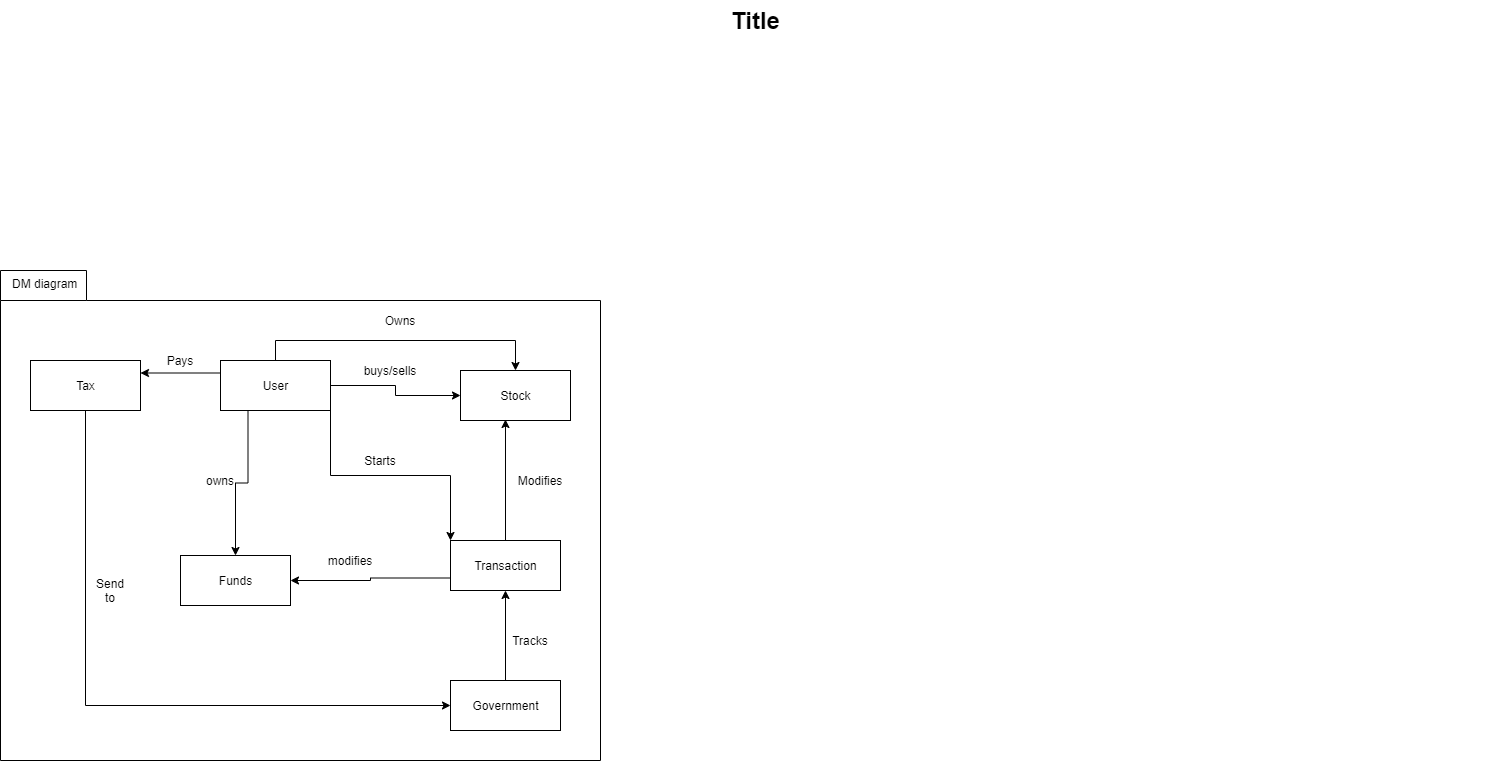

The diagram above was exported from draw.io. Its source (the exported page's mxGraphModel, read from the mxfile embedded in the PNG):
<mxGraphModel dx="2062" dy="1073" grid="1" gridSize="10" guides="1" tooltips="1" connect="1" arrows="1" fold="1" page="1" pageScale="1.5" pageWidth="1169" pageHeight="826" background="none" math="0" shadow="0">
  <root>
    <mxCell id="0" style=";html=1;" />
    <mxCell id="1" style=";html=1;" parent="0" />
    <mxCell id="yHs6otRNtnT4jtDQctEj-32" value="DM diagram" style="shape=folder;html=1;tabWidth=86;tabHeight=30;tabPosition=left;align=left;verticalAlign=top;spacingLeft=10;whiteSpace=wrap;" vertex="1" parent="1">
      <mxGeometry x="120" y="310" width="600" height="490" as="geometry" />
    </mxCell>
    <mxCell id="1672d66443f91eb5-23" value="Title" style="text;strokeColor=none;fillColor=none;html=1;fontSize=24;fontStyle=1;verticalAlign=middle;align=center;" parent="1" vertex="1">
      <mxGeometry x="120" y="40" width="1510" height="40" as="geometry" />
    </mxCell>
    <mxCell id="yHs6otRNtnT4jtDQctEj-39" style="edgeStyle=orthogonalEdgeStyle;rounded=0;orthogonalLoop=1;jettySize=auto;html=1;exitX=0.5;exitY=1;exitDx=0;exitDy=0;entryX=0;entryY=0.5;entryDx=0;entryDy=0;" edge="1" parent="1" source="yHs6otRNtnT4jtDQctEj-4" target="yHs6otRNtnT4jtDQctEj-27">
      <mxGeometry relative="1" as="geometry" />
    </mxCell>
    <mxCell id="yHs6otRNtnT4jtDQctEj-4" value="Tax" style="html=1;" vertex="1" parent="1">
      <mxGeometry x="150" y="400" width="110" height="50" as="geometry" />
    </mxCell>
    <mxCell id="yHs6otRNtnT4jtDQctEj-11" style="edgeStyle=orthogonalEdgeStyle;rounded=0;orthogonalLoop=1;jettySize=auto;html=1;" edge="1" parent="1" source="yHs6otRNtnT4jtDQctEj-5" target="yHs6otRNtnT4jtDQctEj-7">
      <mxGeometry relative="1" as="geometry">
        <Array as="points">
          <mxPoint x="515" y="425" />
          <mxPoint x="515" y="435" />
        </Array>
      </mxGeometry>
    </mxCell>
    <mxCell id="yHs6otRNtnT4jtDQctEj-14" style="edgeStyle=orthogonalEdgeStyle;rounded=0;orthogonalLoop=1;jettySize=auto;html=1;exitX=0.25;exitY=1;exitDx=0;exitDy=0;" edge="1" parent="1" source="yHs6otRNtnT4jtDQctEj-5" target="yHs6otRNtnT4jtDQctEj-6">
      <mxGeometry relative="1" as="geometry" />
    </mxCell>
    <mxCell id="yHs6otRNtnT4jtDQctEj-16" style="edgeStyle=orthogonalEdgeStyle;rounded=0;orthogonalLoop=1;jettySize=auto;html=1;exitX=0;exitY=0.25;exitDx=0;exitDy=0;entryX=1;entryY=0.25;entryDx=0;entryDy=0;" edge="1" parent="1" source="yHs6otRNtnT4jtDQctEj-5" target="yHs6otRNtnT4jtDQctEj-4">
      <mxGeometry relative="1" as="geometry" />
    </mxCell>
    <mxCell id="yHs6otRNtnT4jtDQctEj-22" style="edgeStyle=orthogonalEdgeStyle;rounded=0;orthogonalLoop=1;jettySize=auto;html=1;exitX=1;exitY=1;exitDx=0;exitDy=0;entryX=0;entryY=0;entryDx=0;entryDy=0;" edge="1" parent="1" source="yHs6otRNtnT4jtDQctEj-5" target="yHs6otRNtnT4jtDQctEj-8">
      <mxGeometry relative="1" as="geometry" />
    </mxCell>
    <mxCell id="yHs6otRNtnT4jtDQctEj-30" style="edgeStyle=orthogonalEdgeStyle;rounded=0;orthogonalLoop=1;jettySize=auto;html=1;exitX=0.5;exitY=0;exitDx=0;exitDy=0;entryX=0.5;entryY=0;entryDx=0;entryDy=0;" edge="1" parent="1" source="yHs6otRNtnT4jtDQctEj-5" target="yHs6otRNtnT4jtDQctEj-7">
      <mxGeometry relative="1" as="geometry" />
    </mxCell>
    <mxCell id="yHs6otRNtnT4jtDQctEj-5" value="User" style="html=1;" vertex="1" parent="1">
      <mxGeometry x="340" y="400" width="110" height="50" as="geometry" />
    </mxCell>
    <mxCell id="yHs6otRNtnT4jtDQctEj-18" style="edgeStyle=orthogonalEdgeStyle;rounded=0;orthogonalLoop=1;jettySize=auto;html=1;exitX=1;exitY=0.5;exitDx=0;exitDy=0;entryX=1;entryY=0.5;entryDx=0;entryDy=0;" edge="1" parent="1" source="yHs6otRNtnT4jtDQctEj-6" target="yHs6otRNtnT4jtDQctEj-6">
      <mxGeometry relative="1" as="geometry" />
    </mxCell>
    <mxCell id="yHs6otRNtnT4jtDQctEj-6" value="Funds" style="html=1;" vertex="1" parent="1">
      <mxGeometry x="300" y="595" width="110" height="50" as="geometry" />
    </mxCell>
    <mxCell id="yHs6otRNtnT4jtDQctEj-7" value="Stock" style="html=1;" vertex="1" parent="1">
      <mxGeometry x="580" y="410" width="110" height="50" as="geometry" />
    </mxCell>
    <mxCell id="yHs6otRNtnT4jtDQctEj-24" style="edgeStyle=orthogonalEdgeStyle;rounded=0;orthogonalLoop=1;jettySize=auto;html=1;exitX=0.5;exitY=0;exitDx=0;exitDy=0;entryX=0.409;entryY=0.98;entryDx=0;entryDy=0;entryPerimeter=0;" edge="1" parent="1" source="yHs6otRNtnT4jtDQctEj-8" target="yHs6otRNtnT4jtDQctEj-7">
      <mxGeometry relative="1" as="geometry" />
    </mxCell>
    <mxCell id="yHs6otRNtnT4jtDQctEj-26" style="edgeStyle=orthogonalEdgeStyle;rounded=0;orthogonalLoop=1;jettySize=auto;html=1;exitX=0;exitY=0.75;exitDx=0;exitDy=0;entryX=1;entryY=0.5;entryDx=0;entryDy=0;" edge="1" parent="1" source="yHs6otRNtnT4jtDQctEj-8" target="yHs6otRNtnT4jtDQctEj-6">
      <mxGeometry relative="1" as="geometry" />
    </mxCell>
    <mxCell id="yHs6otRNtnT4jtDQctEj-8" value="Transaction" style="html=1;" vertex="1" parent="1">
      <mxGeometry x="570" y="580" width="110" height="50" as="geometry" />
    </mxCell>
    <mxCell id="yHs6otRNtnT4jtDQctEj-13" value="buys/sells" style="text;html=1;strokeColor=none;fillColor=none;align=center;verticalAlign=middle;whiteSpace=wrap;rounded=0;" vertex="1" parent="1">
      <mxGeometry x="490" y="400" width="40" height="20" as="geometry" />
    </mxCell>
    <mxCell id="yHs6otRNtnT4jtDQctEj-15" value="owns" style="text;html=1;strokeColor=none;fillColor=none;align=center;verticalAlign=middle;whiteSpace=wrap;rounded=0;" vertex="1" parent="1">
      <mxGeometry x="320" y="510" width="40" height="20" as="geometry" />
    </mxCell>
    <mxCell id="yHs6otRNtnT4jtDQctEj-17" value="Pays" style="text;html=1;strokeColor=none;fillColor=none;align=center;verticalAlign=middle;whiteSpace=wrap;rounded=0;" vertex="1" parent="1">
      <mxGeometry x="280" y="390" width="40" height="20" as="geometry" />
    </mxCell>
    <mxCell id="yHs6otRNtnT4jtDQctEj-19" value="modifies" style="text;html=1;strokeColor=none;fillColor=none;align=center;verticalAlign=middle;whiteSpace=wrap;rounded=0;" vertex="1" parent="1">
      <mxGeometry x="450" y="590" width="40" height="20" as="geometry" />
    </mxCell>
    <mxCell id="yHs6otRNtnT4jtDQctEj-23" value="Starts" style="text;html=1;strokeColor=none;fillColor=none;align=center;verticalAlign=middle;whiteSpace=wrap;rounded=0;" vertex="1" parent="1">
      <mxGeometry x="480" y="490" width="40" height="20" as="geometry" />
    </mxCell>
    <mxCell id="yHs6otRNtnT4jtDQctEj-25" value="Modifies" style="text;html=1;strokeColor=none;fillColor=none;align=center;verticalAlign=middle;whiteSpace=wrap;rounded=0;" vertex="1" parent="1">
      <mxGeometry x="640" y="510" width="40" height="20" as="geometry" />
    </mxCell>
    <mxCell id="yHs6otRNtnT4jtDQctEj-28" style="edgeStyle=orthogonalEdgeStyle;rounded=0;orthogonalLoop=1;jettySize=auto;html=1;exitX=0.5;exitY=0;exitDx=0;exitDy=0;entryX=0.5;entryY=1;entryDx=0;entryDy=0;" edge="1" parent="1" source="yHs6otRNtnT4jtDQctEj-27" target="yHs6otRNtnT4jtDQctEj-8">
      <mxGeometry relative="1" as="geometry" />
    </mxCell>
    <mxCell id="yHs6otRNtnT4jtDQctEj-27" value="Government" style="html=1;" vertex="1" parent="1">
      <mxGeometry x="570" y="720" width="110" height="50" as="geometry" />
    </mxCell>
    <mxCell id="yHs6otRNtnT4jtDQctEj-29" value="Tracks" style="text;html=1;strokeColor=none;fillColor=none;align=center;verticalAlign=middle;whiteSpace=wrap;rounded=0;" vertex="1" parent="1">
      <mxGeometry x="630" y="670" width="40" height="20" as="geometry" />
    </mxCell>
    <mxCell id="yHs6otRNtnT4jtDQctEj-31" value="Owns" style="text;html=1;strokeColor=none;fillColor=none;align=center;verticalAlign=middle;whiteSpace=wrap;rounded=0;" vertex="1" parent="1">
      <mxGeometry x="500" y="350" width="40" height="20" as="geometry" />
    </mxCell>
    <mxCell id="yHs6otRNtnT4jtDQctEj-40" value="Send to" style="text;html=1;strokeColor=none;fillColor=none;align=center;verticalAlign=middle;whiteSpace=wrap;rounded=0;" vertex="1" parent="1">
      <mxGeometry x="210" y="620" width="40" height="20" as="geometry" />
    </mxCell>
  </root>
</mxGraphModel>